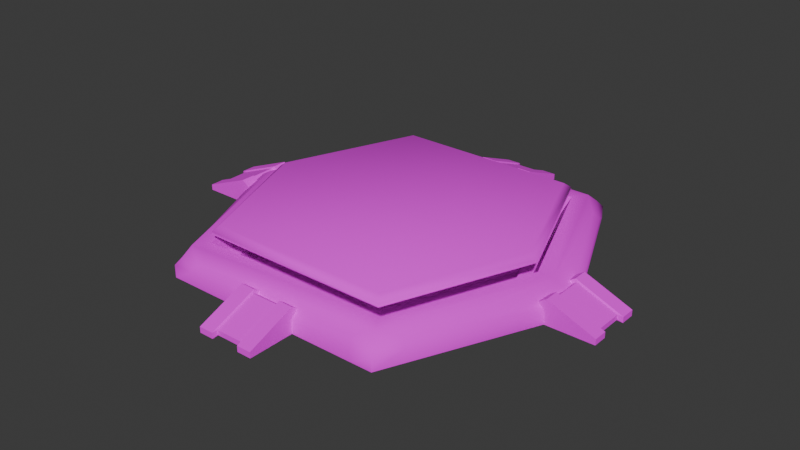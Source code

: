 # Source: floor_button.blend  (saved by Blender 4.3.34; exported with 4.5.12 LTS)
import bpy
from mathutils import Matrix  # noqa: F401  (used for matrix-valued properties, if any)

bpy.ops.wm.read_factory_settings(use_empty=True)
scene = bpy.context.scene
scene.name = 'Scene'

# ---- collections
col_collection = bpy.data.collections.new('Collection'); scene.collection.children.link(col_collection)

# ---- images (referenced by path relative to the original .blend; pixels are not part of the script)
import os
ASSET_DIR = os.environ.get("B2B_ASSET_DIR", "")  # directory of the original .blend (textures are referenced by path, not embedded)
HERE = os.path.dirname(os.path.abspath(__file__))  # packed textures are extracted next to this script under _unpacked/

def load_image(name, relpath, width, height, colorspace="sRGB"):
    """Load a texture the original file referenced (path relative to the .blend, or extracted next to this script)."""
    p = next((c for c in (os.path.join(HERE, relpath), os.path.join(ASSET_DIR, relpath)) if relpath and os.path.exists(c)), "")
    if p:
        img = bpy.data.images.load(p, check_existing=True)
        img.name = name
    else:  # same state as the original file: an image datablock whose file is absent (Cycles renders it pink)
        img = bpy.data.images.new(name, width, height)
        img.source = "FILE"
        img.filepath = "//" + (relpath or name)
    img.colorspace_settings.name = colorspace
    return img
img_button_base_png = load_image('button_base.png', 'button_base.png', 1024, 1024, 'sRGB')
img_button_active_part_png = load_image('button_active_part.png', 'button_active_part.png', 1024, 1024, 'sRGB')
img_foot_png = load_image('foot.png', 'foot.png', 1024, 1024, 'sRGB')

# ---- materials (node trees are filled in below, after node groups)
mat_base = bpy.data.materials.new('base')
mat_base.alpha_threshold = 0.0
mat_base.roughness = 0.5
mat_base.line_color = (0.0, 0.0, 0.0, 1.0)
mat_active = bpy.data.materials.new('active')
mat_foot = bpy.data.materials.new('foot')

# ---- node groups
ng_smooth_by_angle = bpy.data.node_groups.new('Smooth by Angle', 'GeometryNodeTree')
_s = ng_smooth_by_angle.interface.new_socket(name='Mesh', in_out='OUTPUT', socket_type='NodeSocketGeometry')
_s = ng_smooth_by_angle.interface.new_socket(name='Mesh', in_out='INPUT', socket_type='NodeSocketGeometry')
_s = ng_smooth_by_angle.interface.new_socket(name='Angle', in_out='INPUT', socket_type='NodeSocketFloat')
_s.subtype = 'ANGLE'
_s.default_value = 0.5236
_s.min_value = 0.0
_s.max_value = 3.142
_s.description = 'Maximum face angle for smooth edges'
_s = ng_smooth_by_angle.interface.new_socket(name='Ignore Sharpness', in_out='INPUT', socket_type='NodeSocketBool')
_s.force_non_field = True
ng_smooth_by_angle.description = 'Set the sharpness of mesh edges based on the angle between the neighboring faces'
ng_smooth_by_angle.is_modifier = True
_N = ng_smooth_by_angle.nodes; _L = ng_smooth_by_angle.links
n0 = _N.new('GeometryNodeSetShadeSmooth'); n0.name = 'Set Shade Smooth'; n0.location = (120, -80)
n0.domain = 'EDGE'
n1 = _N.new('GeometryNodeSetShadeSmooth'); n1.name = 'Set Shade Smooth.001'; n1.location = (300, -80)
n2 = _N.new('NodeGroupOutput'); n2.name = 'Group Output'; n2.location = (480, -80)
n3 = _N.new('GeometryNodeInputMeshEdgeAngle'); n3.name = 'Edge Angle'; n3.location = (-440, -240)
n4 = _N.new('NodeGroupInput'); n4.name = 'Group Input'; n4.location = (-80, -80)
n5 = _N.new('GeometryNodeInputEdgeSmooth'); n5.name = 'Is Edge Smooth'; n5.location = (-260, -120)
n6 = _N.new('GeometryNodeInputShadeSmooth'); n6.name = 'Is Shade Smooth'; n6.location = (-440, -397)
n7 = _N.new('FunctionNodeCompare'); n7.name = 'Compare'; n7.location = (-260, -260)
n7.operation = 'LESS_EQUAL'
n7.inputs[6].default_value = (0.0, 0.0, 0.0, 0.0)
n7.inputs[7].default_value = (0.0, 0.0, 0.0, 0.0)
n8 = _N.new('FunctionNodeBooleanMath'); n8.name = 'Boolean Math.001'; n8.location = (-80, -260)
n9 = _N.new('NodeGroupInput'); n9.name = 'Group Input.001'; n9.location = (-440, -329)
n10 = _N.new('NodeGroupInput'); n10.name = 'Group Input.002'; n10.location = (-259, -189)
n11 = _N.new('FunctionNodeBooleanMath'); n11.name = 'Boolean Math'; n11.location = (-80, -149)
n11.operation = 'OR'
n12 = _N.new('FunctionNodeBooleanMath'); n12.name = 'Boolean Math.002'; n12.location = (-260, -380)
n12.operation = 'OR'
n13 = _N.new('NodeGroupInput'); n13.name = 'Group Input.003'; n13.location = (-440, -460)
_L.new(n3.outputs[0], n7.inputs[0])
_L.new(n1.outputs[0], n2.inputs[0])
_L.new(n9.outputs[1], n7.inputs[1])
_L.new(n7.outputs[0], n8.inputs[0])
_L.new(n4.outputs[0], n0.inputs[0])
_L.new(n0.outputs[0], n1.inputs[0])
_L.new(n8.outputs[0], n0.inputs[2])
_L.new(n10.outputs[2], n11.inputs[1])
_L.new(n5.outputs[0], n11.inputs[0])
_L.new(n11.outputs[0], n0.inputs[1])
_L.new(n13.outputs[2], n12.inputs[1])
_L.new(n6.outputs[0], n12.inputs[0])
_L.new(n12.outputs[0], n8.inputs[1])
n2.is_active_output = True

# ---- material node trees
mat_base.use_nodes = True; mat_base.node_tree.nodes.clear()
_N = mat_base.node_tree.nodes; _L = mat_base.node_tree.links
n0 = _N.new('ShaderNodeOutputMaterial'); n0.name = 'Material Output'; n0.location = (300, 300)
n1 = _N.new('ShaderNodeBsdfPrincipled'); n1.name = 'Principled BSDF'; n1.location = (10, 300)
n1.inputs[2].default_value = 1.0
n1.inputs[3].default_value = 1.45
n2 = _N.new('ShaderNodeTexImage'); n2.name = 'Image Texture'; n2.location = (-306, 217)
n2.image = img_button_base_png
n2.interpolation = 'Closest'
_L.new(n1.outputs[0], n0.inputs[0])
_L.new(n2.outputs[0], n1.inputs[0])
n0.is_active_output = True
mat_active.use_nodes = True; mat_active.node_tree.nodes.clear()
_N = mat_active.node_tree.nodes; _L = mat_active.node_tree.links
n0 = _N.new('ShaderNodeBsdfPrincipled'); n0.name = 'Principled BSDF'; n0.location = (10, 300)
n0.inputs[2].default_value = 1.0
n1 = _N.new('ShaderNodeOutputMaterial'); n1.name = 'Material Output'; n1.location = (300, 300)
n2 = _N.new('ShaderNodeTexImage'); n2.name = 'Image Texture'; n2.location = (-281, 260)
n2.image = img_button_active_part_png
n2.interpolation = 'Closest'
_L.new(n0.outputs[0], n1.inputs[0])
_L.new(n2.outputs[0], n0.inputs[0])
n1.is_active_output = True
mat_foot.use_nodes = True; mat_foot.node_tree.nodes.clear()
_N = mat_foot.node_tree.nodes; _L = mat_foot.node_tree.links
n0 = _N.new('ShaderNodeBsdfPrincipled'); n0.name = 'Principled BSDF'; n0.location = (10, 300)
n0.inputs[2].default_value = 1.0
n1 = _N.new('ShaderNodeOutputMaterial'); n1.name = 'Material Output'; n1.location = (300, 300)
n2 = _N.new('ShaderNodeTexImage'); n2.name = 'Image Texture'; n2.location = (-374, 245)
n2.image = img_foot_png
n2.interpolation = 'Closest'
_L.new(n0.outputs[0], n1.inputs[0])
_L.new(n2.outputs[0], n0.inputs[0])
n1.is_active_output = True

# ---- world
world_world = bpy.data.worlds.new('World'); scene.world = world_world
world_world.use_nodes = True; world_world.node_tree.nodes.clear()
_N = world_world.node_tree.nodes; _L = world_world.node_tree.links
n0 = _N.new('ShaderNodeOutputWorld'); n0.name = 'World Output'; n0.location = (300, 300)
n1 = _N.new('ShaderNodeBackground'); n1.name = 'Background'; n1.location = (10, 300)
n1.inputs[0].default_value = (0.05088, 0.05088, 0.05088, 1.0)
_L.new(n1.outputs[0], n0.inputs[0])
n0.is_active_output = True
world_world.color = (0.05088, 0.05088, 0.05088)
world_world.sun_shadow_jitter_overblur = 0.0

# ---- meshes
me_cube = bpy.data.meshes.new('Cube')
me_cube.from_pydata([(1.0, 0.0, 0.0), (0.6, -1.0, -7.451e-09), (-1.0, 0.0, 0.0), (-0.6, -1.0, -7.451e-09), (1.0, 0.0, 0.06607), (0.9642, 0.0, 0.1), (0.5776, -0.9663, 0.1034), (0.6, -1.0, 0.06607), (-0.9642, 0.0, 0.1), (-1.0, 0.0, 0.06607), (-0.5776, -0.9663, 0.1034), (-0.6, -1.0, 0.06607), (0.48, -1.0, -7.451e-09), (0.4621, -0.9663, 0.1034), (0.48, -1.0, 0.06607), (0.8742, 0.0, 0.1448), (-0.4716, -0.9663, 0.1034), (-0.8903, 0.0, 0.1448), (-0.4899, -1.0, -7.451e-09), (-0.4899, -1.0, 0.06607), (-0.66, -0.85, -6.333e-09), (0.66, -0.85, -6.333e-09), (0.6356, -0.8214, 0.1029), (0.66, -0.85, 0.06607), (-0.6356, -0.8214, 0.1029), (-0.66, -0.85, 0.06607), (0.5556, -0.9098, 0.1479), (-0.5658, -0.9098, 0.1479), (0.7937, 0.0, 0.145), (-0.8096, 0.0, 0.145), (0.5043, -0.8264, 0.1478), (-0.5147, -0.8264, 0.1478), (0.748, 0.0, 0.06273), (-0.7637, 0.0, 0.06273), (0.4751, -0.779, 0.06541), (-0.4857, -0.779, 0.06541), (0.6, 1.0, -7.451e-09), (-0.6, 1.0, -7.451e-09), (0.5776, 0.9663, 0.1034), (0.6, 1.0, 0.06607), (-0.5776, 0.9663, 0.1034), (-0.6, 1.0, 0.06607), (0.48, 1.0, -7.451e-09), (0.4621, 0.9663, 0.1034), (0.48, 1.0, 0.06607), (-0.4716, 0.9663, 0.1034), (-0.4899, 1.0, -7.451e-09), (-0.4899, 1.0, 0.06607), (-0.66, 0.85, -6.333e-09), (0.66, 0.85, -6.333e-09), (0.6356, 0.8214, 0.1029), (0.66, 0.85, 0.06607), (-0.6356, 0.8214, 0.1029), (-0.66, 0.85, 0.06607), (0.5556, 0.9098, 0.1479), (-0.5658, 0.9098, 0.1479), (0.5043, 0.8264, 0.1478), (-0.5147, 0.8264, 0.1478), (0.4751, 0.779, 0.06541), (-0.4857, 0.779, 0.06541), (0.6798, 0.0, 0.06289), (-0.6951, 0.0, 0.06289), (0.4316, -0.7085, 0.06533), (-0.4423, -0.7085, 0.06533), (0.4316, 0.7085, 0.06533), (-0.4423, 0.7085, 0.06533), (0.6672, 0.0, 0.01932), (-0.6825, 0.0, 0.01932), (0.4235, -0.6955, 0.02171), (-0.4343, -0.6955, 0.02171), (0.4235, 0.6955, 0.02171), (-0.4343, 0.6955, 0.02171)], [], [(27, 10, 16), (23, 1, 21), (20, 9, 2), (19, 3, 18), (10, 19, 16), (6, 23, 22), (24, 9, 25), (6, 14, 7), (7, 12, 1), (26, 6, 22), (16, 14, 13), (14, 18, 12), (26, 16, 13), (17, 31, 29), (15, 22, 5), (10, 25, 11), (22, 4, 5), (3, 25, 20), (4, 21, 0), (17, 24, 27), (28, 34, 30), (31, 34, 35), (27, 30, 31), (15, 30, 26), (32, 62, 34), (29, 35, 33), (55, 40, 52), (36, 51, 49), (48, 9, 53), (37, 47, 46), (47, 40, 45), (51, 38, 50), (52, 9, 8), (38, 44, 43), (42, 39, 36), (38, 54, 50), (44, 45, 43), (46, 44, 42), (54, 45, 55), (17, 57, 55), (50, 15, 5), (40, 53, 52), (4, 50, 5), (37, 53, 41), (49, 4, 0), (17, 52, 8), (58, 28, 56), (57, 58, 56), (55, 56, 54), (56, 15, 54), (35, 62, 63), (29, 59, 57), (63, 68, 69), (61, 71, 65), (33, 65, 59), (33, 63, 61), (59, 64, 58), (32, 64, 60), (60, 68, 62), (65, 70, 64), (60, 70, 66), (61, 69, 67), (66, 69, 68), (71, 66, 70), (27, 24, 10), (23, 7, 1), (20, 25, 9), (19, 11, 3), (10, 11, 19), (6, 7, 23), (24, 8, 9), (6, 13, 14), (7, 14, 12), (26, 13, 6), (16, 19, 14), (14, 19, 18), (26, 27, 16), (17, 27, 31), (15, 26, 22), (10, 24, 25), (22, 23, 4), (3, 11, 25), (4, 23, 21), (17, 8, 24), (28, 32, 34), (31, 30, 34), (27, 26, 30), (15, 28, 30), (32, 60, 62), (29, 31, 35), (55, 45, 40), (36, 39, 51), (48, 2, 9), (37, 41, 47), (47, 41, 40), (51, 39, 38), (52, 53, 9), (38, 39, 44), (42, 44, 39), (38, 43, 54), (44, 47, 45), (46, 47, 44), (54, 43, 45), (17, 29, 57), (50, 54, 15), (40, 41, 53), (4, 51, 50), (37, 48, 53), (49, 51, 4), (17, 55, 52), (58, 32, 28), (57, 59, 58), (55, 57, 56), (56, 28, 15), (35, 34, 62), (29, 33, 59), (63, 62, 68), (61, 67, 71), (33, 61, 65), (33, 35, 63), (59, 65, 64), (32, 58, 64), (60, 66, 68), (65, 71, 70), (60, 64, 70), (61, 63, 69), (66, 67, 69), (71, 67, 66)])
me_cube.polygons.foreach_set('use_smooth', [True] * 128)
_k = set([(1, 7), (3, 11), (28, 30), (28, 56), (29, 31), (29, 57), (30, 31), (30, 34), (31, 35), (32, 34), (32, 58), (33, 35), (33, 59), (34, 35), (36, 39), (37, 41), (56, 57), (56, 58), (57, 59), (58, 59), (60, 62), (60, 64), (61, 63), (61, 65), (62, 63), (62, 68), (63, 69), (64, 65), (64, 70), (65, 71), (66, 68), (66, 70), (67, 69), (67, 71), (68, 69), (70, 71)])
me_cube.attributes.new('sharp_edge', 'BOOLEAN', 'EDGE').data.foreach_set('value', [ (min(e.vertices), max(e.vertices)) in _k for e in me_cube.edges])
_uv = me_cube.uv_layers.new(name='UVMap')
_uv.uv.foreach_set('vector', [0.234, 0.215, 0.2288, 0.1924, 0.276, 0.1924, 0.0627, 0.1409, -0.0002968, 0.1053, 0.0627, 0.1053, 0.9367, 0.06976, 0.5797, 0.1053, 0.5797, 0.06976, 0.05901, 0.06976, -0.0002968, 0.03418, 0.05901, 0.03418, 0.2288, 0.1924, 0.2678, 0.179, 0.276, 0.1924, 0.7434, 0.1924, 0.7801, 0.2389, 0.7692, 0.2504, 0.2029, 0.2504, 0.04059, 0.5787, 0.1921, 0.2389, 0.7434, 0.1924, 0.6999, 0.179, 0.7534, 0.179, 0.6459, 0.06976, 0.5813, 0.03418, 0.6459, 0.03418, 0.7336, 0.215, 0.7434, 0.1924, 0.7692, 0.2504, 0.276, 0.1924, 0.6999, 0.179, 0.6919, 0.1924, 0.5813, 0.06976, 0.05901, 0.03418, 0.5813, 0.03418, 0.7336, 0.215, 0.276, 0.1924, 0.6919, 0.1924, 0.08945, 0.5787, 0.2568, 0.2484, 0.1254, 0.5787, 0.8755, 0.5787, 0.7692, 0.2504, 0.9156, 0.5787, 0.2288, 0.1924, 0.1921, 0.2389, 0.2188, 0.179, 0.7692, 0.2504, 0.9315, 0.5787, 0.9156, 0.5787, 0.9997, 0.06976, 0.9367, 0.1053, 0.9367, 0.06976, 0.4197, 0.1409, 0.0627, 0.1053, 0.4197, 0.1053, 0.08945, 0.5787, 0.2029, 0.2504, 0.234, 0.215, 0.8397, 0.5787, 0.6977, 0.2673, 0.7107, 0.2484, 0.2568, 0.2484, 0.6977, 0.2673, 0.2697, 0.2673, 0.234, 0.215, 0.7107, 0.2484, 0.2568, 0.2484, 0.8755, 0.5787, 0.7107, 0.2484, 0.7336, 0.215, 0.8193, 0.5787, 0.6783, 0.2955, 0.6977, 0.2673, 0.1254, 0.5787, 0.2697, 0.2673, 0.1459, 0.5787, 0.234, 0.9425, 0.2288, 0.9651, 0.2029, 0.9071, 0.9997, 0.1053, 0.9127, 0.1409, 0.9127, 0.1053, 0.0867, 0.06976, 0.5797, 0.1053, 0.0867, 0.1053, 0.6459, -0.001401, 0.5866, 0.03418, 0.5866, -0.001401, 0.2678, 0.9785, 0.2288, 0.9651, 0.276, 0.9651, 0.7801, 0.9186, 0.7434, 0.9651, 0.7692, 0.9071, 0.2029, 0.9071, 0.04059, 0.5787, 0.05656, 0.5787, 0.7434, 0.9651, 0.6999, 0.9785, 0.6919, 0.9651, 0.06433, -0.001401, -0.0002968, 0.03418, -0.0002968, -0.001401, 0.7434, 0.9651, 0.7336, 0.9425, 0.7692, 0.9071, 0.6999, 0.9785, 0.276, 0.9651, 0.6919, 0.9651, 0.5866, -0.001401, 0.06433, 0.03418, 0.06433, -0.001401, 0.7336, 0.9425, 0.276, 0.9651, 0.234, 0.9425, 0.08945, 0.5787, 0.2568, 0.9091, 0.234, 0.9425, 0.7692, 0.9071, 0.8755, 0.5787, 0.9156, 0.5787, 0.2288, 0.9651, 0.1921, 0.9186, 0.2029, 0.9071, 0.9315, 0.5787, 0.7692, 0.9071, 0.9156, 0.5787, -0.0002968, 0.06976, 0.0867, 0.1053, -0.0002968, 0.1053, 0.9127, 0.1053, 0.4197, 0.1409, 0.4197, 0.1053, 0.08945, 0.5787, 0.2029, 0.9071, 0.05656, 0.5787, 0.6977, 0.8902, 0.8397, 0.5787, 0.7107, 0.9091, 0.2568, 0.9091, 0.6977, 0.8902, 0.7107, 0.9091, 0.234, 0.9425, 0.7107, 0.9091, 0.7336, 0.9425, 0.7107, 0.9091, 0.8755, 0.5787, 0.7336, 0.9425, 0.2697, 0.2673, 0.6783, 0.2955, 0.289, 0.2955, 0.1254, 0.5787, 0.2697, 0.8902, 0.2568, 0.9091, 0.289, 0.2955, 0.6747, 0.3007, 0.2926, 0.3007, 0.1764, 0.5787, 0.2926, 0.8568, 0.289, 0.862, 0.1459, 0.5787, 0.289, 0.862, 0.2697, 0.8902, 0.1459, 0.5787, 0.289, 0.2955, 0.1764, 0.5787, 0.2697, 0.8902, 0.6783, 0.862, 0.6977, 0.8902, 0.8193, 0.5787, 0.6783, 0.862, 0.7889, 0.5787, 0.7889, 0.5787, 0.6747, 0.3007, 0.6783, 0.2955, 0.289, 0.862, 0.6747, 0.8568, 0.6783, 0.862, 0.7889, 0.5787, 0.6747, 0.8568, 0.7833, 0.5787, 0.1764, 0.5787, 0.2926, 0.3007, 0.182, 0.5787, 0.7833, 0.5787, 0.2926, 0.3007, 0.6747, 0.3007, 0.2926, 0.8568, 0.7833, 0.5787, 0.6747, 0.8568, 0.234, 0.215, 0.2029, 0.2504, 0.2288, 0.1924, 0.0627, 0.1409, -0.0002968, 0.1409, -0.0002968, 0.1053, 0.9367, 0.06976, 0.9367, 0.1053, 0.5797, 0.1053, 0.05901, 0.06976, -0.0002968, 0.06976, -0.0002968, 0.03418, 0.2288, 0.1924, 0.2188, 0.179, 0.2678, 0.179, 0.7434, 0.1924, 0.7534, 0.179, 0.7801, 0.2389, 0.2029, 0.2504, 0.05656, 0.5787, 0.04059, 0.5787, 0.7434, 0.1924, 0.6919, 0.1924, 0.6999, 0.179, 0.6459, 0.06976, 0.5813, 0.06976, 0.5813, 0.03418, 0.7336, 0.215, 0.6919, 0.1924, 0.7434, 0.1924, 0.276, 0.1924, 0.2678, 0.179, 0.6999, 0.179, 0.5813, 0.06976, 0.05901, 0.06976, 0.05901, 0.03418, 0.7336, 0.215, 0.234, 0.215, 0.276, 0.1924, 0.08945, 0.5787, 0.234, 0.215, 0.2568, 0.2484, 0.8755, 0.5787, 0.7336, 0.215, 0.7692, 0.2504, 0.2288, 0.1924, 0.2029, 0.2504, 0.1921, 0.2389, 0.7692, 0.2504, 0.7801, 0.2389, 0.9315, 0.5787, 0.9997, 0.06976, 0.9997, 0.1053, 0.9367, 0.1053, 0.4197, 0.1409, 0.0627, 0.1409, 0.0627, 0.1053, 0.08945, 0.5787, 0.05656, 0.5787, 0.2029, 0.2504, 0.8397, 0.5787, 0.8193, 0.5787, 0.6977, 0.2673, 0.2568, 0.2484, 0.7107, 0.2484, 0.6977, 0.2673, 0.234, 0.215, 0.7336, 0.215, 0.7107, 0.2484, 0.8755, 0.5787, 0.8397, 0.5787, 0.7107, 0.2484, 0.8193, 0.5787, 0.7889, 0.5787, 0.6783, 0.2955, 0.1254, 0.5787, 0.2568, 0.2484, 0.2697, 0.2673, 0.234, 0.9425, 0.276, 0.9651, 0.2288, 0.9651, 0.9997, 0.1053, 0.9997, 0.1409, 0.9127, 0.1409, 0.0867, 0.06976, 0.5797, 0.06976, 0.5797, 0.1053, 0.6459, -0.001401, 0.6459, 0.03418, 0.5866, 0.03418, 0.2678, 0.9785, 0.2188, 0.9785, 0.2288, 0.9651, 0.7801, 0.9186, 0.7534, 0.9785, 0.7434, 0.9651, 0.2029, 0.9071, 0.1921, 0.9186, 0.04059, 0.5787, 0.7434, 0.9651, 0.7534, 0.9785, 0.6999, 0.9785, 0.06433, -0.001401, 0.06433, 0.03418, -0.0002968, 0.03418, 0.7434, 0.9651, 0.6919, 0.9651, 0.7336, 0.9425, 0.6999, 0.9785, 0.2678, 0.9785, 0.276, 0.9651, 0.5866, -0.001401, 0.5866, 0.03418, 0.06433, 0.03418, 0.7336, 0.9425, 0.6919, 0.9651, 0.276, 0.9651, 0.08945, 0.5787, 0.1254, 0.5787, 0.2568, 0.9091, 0.7692, 0.9071, 0.7336, 0.9425, 0.8755, 0.5787, 0.2288, 0.9651, 0.2188, 0.9785, 0.1921, 0.9186, 0.9315, 0.5787, 0.7801, 0.9186, 0.7692, 0.9071, -0.0002968, 0.06976, 0.0867, 0.06976, 0.0867, 0.1053, 0.9127, 0.1053, 0.9127, 0.1409, 0.4197, 0.1409, 0.08945, 0.5787, 0.234, 0.9425, 0.2029, 0.9071, 0.6977, 0.8902, 0.8193, 0.5787, 0.8397, 0.5787, 0.2568, 0.9091, 0.2697, 0.8902, 0.6977, 0.8902, 0.234, 0.9425, 0.2568, 0.9091, 0.7107, 0.9091, 0.7107, 0.9091, 0.8397, 0.5787, 0.8755, 0.5787, 0.2697, 0.2673, 0.6977, 0.2673, 0.6783, 0.2955, 0.1254, 0.5787, 0.1459, 0.5787, 0.2697, 0.8902, 0.289, 0.2955, 0.6783, 0.2955, 0.6747, 0.3007, 0.1764, 0.5787, 0.182, 0.5787, 0.2926, 0.8568, 0.1459, 0.5787, 0.1764, 0.5787, 0.289, 0.862, 0.1459, 0.5787, 0.2697, 0.2673, 0.289, 0.2955, 0.2697, 0.8902, 0.289, 0.862, 0.6783, 0.862, 0.8193, 0.5787, 0.6977, 0.8902, 0.6783, 0.862, 0.7889, 0.5787, 0.7833, 0.5787, 0.6747, 0.3007, 0.289, 0.862, 0.2926, 0.8568, 0.6747, 0.8568, 0.7889, 0.5787, 0.6783, 0.862, 0.6747, 0.8568, 0.1764, 0.5787, 0.289, 0.2955, 0.2926, 0.3007, 0.7833, 0.5787, 0.182, 0.5787, 0.2926, 0.3007, 0.2926, 0.8568, 0.182, 0.5787, 0.7833, 0.5787])
me_cube.materials.append(mat_base)
me_cube.use_mirror_vertex_groups = False
me_cube.update()
me_cube_001 = bpy.data.meshes.new('Cube.001')
me_cube_001.from_pydata([(0.6672, 0.0, 0.01932), (-0.6825, 0.0, 0.01932), (0.4235, -0.6955, 0.02171), (-0.4343, -0.6955, 0.02171), (0.4235, 0.6955, 0.02171), (-0.4343, 0.6955, 0.02171), (0.6996, 0.0, -0.004576), (-0.7151, 0.0, -0.004576), (0.4442, -0.729, -0.002072), (-0.4549, -0.729, -0.002072), (0.4442, 0.729, -0.002072), (-0.4549, 0.729, -0.002072), (0.6996, 0.0, -0.01699), (-0.7151, 0.0, -0.01699), (0.4442, -0.729, -0.01448), (-0.4549, -0.729, -0.01448), (0.4442, 0.729, -0.01448), (-0.4549, 0.729, -0.01448), (0.612, 0.0, -0.02933), (-0.6271, 0.0, -0.02933), (0.3883, -0.6385, -0.02714), (-0.3992, -0.6385, -0.02714), (0.3883, 0.6385, -0.02714), (-0.3992, 0.6385, -0.02714), (0.612, 0.0, -0.08669), (-0.6271, 0.0, -0.08669), (0.3883, -0.6385, -0.0845), (-0.3992, -0.6385, -0.0845), (0.3883, 0.6385, -0.0845), (-0.3992, 0.6385, -0.0845)], [], [(0, 1, 3, 2), (0, 4, 5, 1), (10, 16, 17, 11), (8, 14, 12, 6), (4, 10, 11, 5), (0, 6, 10, 4), (1, 7, 9, 3), (5, 11, 7, 1), (3, 9, 8, 2), (2, 8, 6, 0), (12, 18, 22, 16), (16, 22, 23, 17), (6, 12, 16, 10), (7, 13, 15, 9), (11, 17, 13, 7), (9, 15, 14, 8), (21, 27, 26, 20), (23, 29, 25, 19), (13, 19, 21, 15), (17, 23, 19, 13), (15, 21, 20, 14), (14, 20, 18, 12), (24, 26, 27, 25), (24, 25, 29, 28), (20, 26, 24, 18), (22, 28, 29, 23), (18, 24, 28, 22), (19, 25, 27, 21)])
me_cube_001.polygons.foreach_set('use_smooth', [True] * 28)
_uv = me_cube_001.uv_layers.new(name='UVMap')
_uv.uv.foreach_set('vector', [0.01144, 0.2572, 0.4877, 0.2572, 0.4001, 0.01182, 0.09742, 0.01182, 0.01144, 0.2572, 0.09742, 0.5027, 0.4001, 0.5027, 0.4877, 0.2572, 0.03273, 0.2962, 0.03502, 0.2962, 0.03502, 0.1303, 0.03273, 0.1303, 0.02723, 0.3842, 0.02952, 0.3842, 0.02998, 0.2728, 0.02769, 0.2728, 0.09742, 0.5027, 0.09012, 0.5145, 0.4074, 0.5145, 0.4001, 0.5027, 0.01144, 0.2572, 0.0, 0.2572, 0.09012, 0.5145, 0.09742, 0.5027, 0.4877, 0.2572, 0.4992, 0.2572, 0.4074, 0.0, 0.4001, 0.01182, 0.4001, 0.5027, 0.4074, 0.5145, 0.4992, 0.2572, 0.4877, 0.2572, 0.4001, 0.02353, 0.4074, 0.01172, 0.09012, 0.01172, 0.09742, 0.02353, 0.09742, 0.01182, 0.09012, 0.0, 0.0, 0.2572, 0.01144, 0.2572, 0.9983, 0.2572, 0.9674, 0.2572, 0.8885, 0.4825, 0.9082, 0.5145, 0.9082, 0.5145, 0.8885, 0.4825, 0.6106, 0.4825, 0.591, 0.5145, 0.02769, 0.2728, 0.02998, 0.2728, 0.02952, 0.1303, 0.02723, 0.1303, 0.03227, 0.2731, 0.02998, 0.2731, 0.03044, 0.3837, 0.03273, 0.3837, 0.03273, 0.1303, 0.03044, 0.1303, 0.02998, 0.2731, 0.03227, 0.2731, 0.03502, 0.2962, 0.03731, 0.2962, 0.03731, 0.1303, 0.03502, 0.1303, 0.4792, 0.7923, 0.4995, 0.7923, 0.4995, 0.5145, 0.4792, 0.5145, 0.4792, 0.5145, 0.459, 0.5145, 0.4582, 0.7537, 0.4785, 0.7537, 0.4992, 0.2572, 0.5302, 0.2572, 0.6106, 0.03193, 0.591, 0.0, 0.591, 0.5145, 0.6106, 0.4825, 0.5302, 0.2572, 0.4992, 0.2572, 0.591, 0.0, 0.6106, 0.03193, 0.8885, 0.03193, 0.9082, 0.0, 0.9082, 0.0, 0.8885, 0.03193, 0.9674, 0.2572, 0.9983, 0.2572, 0.4372, 0.7398, 0.3583, 0.5145, 0.0804, 0.5145, 0.0, 0.7398, 0.4372, 0.7398, 0.0, 0.7398, 0.0804, 0.9651, 0.3583, 0.9651, 0.4372, 0.9397, 0.4574, 0.9397, 0.4582, 0.7532, 0.438, 0.7532, 0.4995, 0.7923, 0.5197, 0.7923, 0.5197, 0.5145, 0.4995, 0.5145, 0.438, 0.7532, 0.4582, 0.7532, 0.4574, 0.5145, 0.4372, 0.5145, 0.4785, 0.7537, 0.4582, 0.7537, 0.459, 0.9389, 0.4792, 0.9389])
me_cube_001.materials.append(mat_active)
me_cube_001.use_mirror_vertex_groups = False
me_cube_001.update()
me_cube_002 = bpy.data.meshes.new('Cube.002')
me_cube_002.from_pydata([(-1.0, -1.0, 0.0), (-1.0, -1.0, 0.2), (-1.0, 1.0, 0.0), (1.0, -1.0, 0.0), (1.0, -1.0, 0.2), (1.0, 1.0, 0.0), (0.5, 1.0, 0.0), (-1.0, 0.6309, 0.8523), (-1.0, 1.0, 0.6024), (1.0, 1.0, 0.6024), (1.0, 0.6309, 0.8523), (-0.5, 1.0, 0.0), (-0.5, -1.0, 0.0), (0.5, -1.0, 0.0), (0.5, -1.0, 0.2), (-0.5, -1.0, 0.2), (-0.5, 0.6309, 0.8523), (0.5, 0.6309, 0.8523), (0.5, 1.0, 0.6024), (-0.5, 1.0, 0.6024), (-0.467, -0.8227, 0.0521), (0.0, -0.8227, 0.0521), (0.0, 0.8624, 0.0521), (-0.467, 0.8624, 0.0521), (0.467, 0.8624, 0.0521), (0.467, -0.8227, 0.0521), (0.467, -0.8227, 0.2206), (0.0, -0.8227, 0.2206), (-0.467, -0.8227, 0.2206), (-0.467, 0.5514, 0.7703), (0.0, 0.5514, 0.7703), (0.467, 0.5514, 0.7703), (0.467, 0.8624, 0.5597), (0.0, 0.8624, 0.5597), (-0.467, 0.8624, 0.5597), (-1.0, 13.93, 0.0), (-1.0, 13.93, 0.2), (-1.0, 11.93, 0.0), (1.0, 13.93, 0.0), (1.0, 13.93, 0.2), (1.0, 11.93, 0.0), (0.5, 11.93, 0.0), (-1.0, 12.3, 0.8523), (-1.0, 11.93, 0.6024), (1.0, 11.93, 0.6024), (1.0, 12.3, 0.8523), (-0.5, 11.93, 0.0), (-0.5, 13.93, 0.0), (0.5, 13.93, 0.0), (0.5, 13.93, 0.2), (-0.5, 13.93, 0.2), (-0.5, 12.3, 0.8523), (0.5, 12.3, 0.8523), (0.5, 11.93, 0.6024), (-0.5, 11.93, 0.6024), (-0.467, 13.75, 0.0521), (0.0, 13.75, 0.0521), (0.0, 12.07, 0.0521), (-0.467, 12.07, 0.0521), (0.467, 12.07, 0.0521), (0.467, 13.75, 0.0521), (0.467, 13.75, 0.2206), (0.0, 13.75, 0.2206), (-0.467, 13.75, 0.2206), (-0.467, 12.38, 0.7703), (0.0, 12.38, 0.7703), (0.467, 12.38, 0.7703), (0.467, 12.07, 0.5597), (0.0, 12.07, 0.5597), (-0.467, 12.07, 0.5597), (7.773, 7.465, 0.0), (7.773, 7.465, 0.2), (5.773, 7.465, 0.0), (7.773, 5.465, 0.0), (7.773, 5.465, 0.2), (5.773, 5.465, 0.0), (5.773, 5.965, 0.0), (6.143, 7.465, 0.8523), (5.773, 7.465, 0.6024), (5.773, 5.465, 0.6024), (6.143, 5.465, 0.8523), (5.773, 6.965, 0.0), (7.773, 6.965, 0.0), (7.773, 5.965, 0.0), (7.773, 5.965, 0.2), (7.773, 6.965, 0.2), (6.143, 6.965, 0.8523), (6.143, 5.965, 0.8523), (5.773, 5.965, 0.6024), (5.773, 6.965, 0.6024), (7.596, 6.932, 0.0521), (7.596, 6.465, 0.0521), (5.911, 6.465, 0.0521), (5.911, 6.932, 0.0521), (5.911, 5.998, 0.0521), (7.596, 5.998, 0.0521), (7.596, 5.998, 0.2206), (7.596, 6.465, 0.2206), (7.596, 6.932, 0.2206), (6.222, 6.932, 0.7703), (6.222, 6.465, 0.7703), (6.222, 5.998, 0.7703), (5.911, 5.998, 0.5597), (5.911, 6.465, 0.5597), (5.911, 6.932, 0.5597), (-7.773, 7.465, 0.0), (-7.773, 7.465, 0.2), (-5.773, 7.465, 0.0), (-7.773, 5.465, 0.0), (-7.773, 5.465, 0.2), (-5.773, 5.465, 0.0), (-5.773, 5.965, 0.0), (-6.143, 7.465, 0.8523), (-5.773, 7.465, 0.6024), (-5.773, 5.465, 0.6024), (-6.143, 5.465, 0.8523), (-5.773, 6.965, 0.0), (-7.773, 6.965, 0.0), (-7.773, 5.965, 0.0), (-7.773, 5.965, 0.2), (-7.773, 6.965, 0.2), (-6.143, 6.965, 0.8523), (-6.143, 5.965, 0.8523), (-5.773, 5.965, 0.6024), (-5.773, 6.965, 0.6024), (-7.596, 6.932, 0.0521), (-7.596, 6.465, 0.0521), (-5.911, 6.465, 0.0521), (-5.911, 6.932, 0.0521), (-5.911, 5.998, 0.0521), (-7.596, 5.998, 0.0521), (-7.596, 5.998, 0.2206), (-7.596, 6.465, 0.2206), (-7.596, 6.932, 0.2206), (-6.222, 6.932, 0.7703), (-6.222, 6.465, 0.7703), (-6.222, 5.998, 0.7703), (-5.911, 5.998, 0.5597), (-5.911, 6.465, 0.5597), (-5.911, 6.932, 0.5597)], [], [(6, 18, 9, 5), (5, 9, 10, 4, 3), (10, 17, 14, 4), (12, 15, 1, 0), (0, 1, 7, 8, 2), (17, 10, 9, 18), (16, 7, 1, 15), (13, 14, 26, 25), (16, 15, 28, 29), (7, 16, 19, 8), (11, 19, 34, 23), (17, 18, 32, 31), (6, 13, 25, 24), (15, 12, 20, 28), (3, 4, 14, 13), (18, 6, 24, 32), (14, 17, 31, 26), (2, 8, 19, 11), (19, 16, 29, 34), (12, 11, 23, 20), (31, 30, 27, 26), (30, 29, 28, 27), (29, 30, 33, 34), (30, 31, 32, 33), (23, 22, 21, 20), (22, 24, 25, 21), (25, 26, 27, 21), (21, 27, 28, 20), (23, 34, 33, 22), (22, 33, 32, 24), (41, 40, 44, 53), (40, 38, 39, 45, 44), (45, 39, 49, 52), (47, 35, 36, 50), (35, 37, 43, 42, 36), (52, 53, 44, 45), (51, 50, 36, 42), (48, 60, 61, 49), (51, 64, 63, 50), (42, 43, 54, 51), (46, 58, 69, 54), (52, 66, 67, 53), (41, 59, 60, 48), (50, 63, 55, 47), (38, 48, 49, 39), (53, 67, 59, 41), (49, 61, 66, 52), (37, 46, 54, 43), (54, 69, 64, 51), (47, 55, 58, 46), (66, 61, 62, 65), (65, 62, 63, 64), (64, 69, 68, 65), (65, 68, 67, 66), (58, 55, 56, 57), (57, 56, 60, 59), (60, 56, 62, 61), (56, 55, 63, 62), (58, 57, 68, 69), (57, 59, 67, 68), (76, 75, 79, 88), (75, 73, 74, 80, 79), (80, 74, 84, 87), (82, 70, 71, 85), (70, 72, 78, 77, 71), (87, 88, 79, 80), (86, 85, 71, 77), (83, 95, 96, 84), (86, 99, 98, 85), (77, 78, 89, 86), (81, 93, 104, 89), (87, 101, 102, 88), (76, 94, 95, 83), (85, 98, 90, 82), (73, 83, 84, 74), (88, 102, 94, 76), (84, 96, 101, 87), (72, 81, 89, 78), (89, 104, 99, 86), (82, 90, 93, 81), (101, 96, 97, 100), (100, 97, 98, 99), (99, 104, 103, 100), (100, 103, 102, 101), (93, 90, 91, 92), (92, 91, 95, 94), (95, 91, 97, 96), (91, 90, 98, 97), (93, 92, 103, 104), (92, 94, 102, 103), (111, 123, 114, 110), (110, 114, 115, 109, 108), (115, 122, 119, 109), (117, 120, 106, 105), (105, 106, 112, 113, 107), (122, 115, 114, 123), (121, 112, 106, 120), (118, 119, 131, 130), (121, 120, 133, 134), (112, 121, 124, 113), (116, 124, 139, 128), (122, 123, 137, 136), (111, 118, 130, 129), (120, 117, 125, 133), (108, 109, 119, 118), (123, 111, 129, 137), (119, 122, 136, 131), (107, 113, 124, 116), (124, 121, 134, 139), (117, 116, 128, 125), (136, 135, 132, 131), (135, 134, 133, 132), (134, 135, 138, 139), (135, 136, 137, 138), (128, 127, 126, 125), (127, 129, 130, 126), (130, 131, 132, 126), (126, 132, 133, 125), (128, 139, 138, 127), (127, 138, 137, 129)])
_uv = me_cube_002.uv_layers.new(name='UVMap')
_uv.uv.foreach_set('vector', [0.3613, 0.511, 0.3613, 0.3717, 0.4769, 0.3717, 0.4769, 0.511, 0.0173, 0.01551, 0.0173, 0.1578, 0.1045, 0.2169, 0.4898, 0.06276, 0.4898, 0.01551, 0.4757, 0.9056, 0.3603, 0.9056, 0.3603, 0.5293, 0.4757, 0.5293, 0.1301, 0.511, 0.1301, 0.4647, 0.01443, 0.4647, 0.01443, 0.511, 0.4898, 0.01551, 0.4898, 0.06276, 0.1045, 0.2169, 0.0173, 0.1578, 0.0173, 0.01551, 0.3603, 0.9056, 0.4757, 0.9056, 0.4757, 0.9908, 0.3603, 0.9908, 0.1296, 0.9056, 0.01419, 0.9056, 0.01419, 0.5293, 0.1296, 0.5293, 0.9832, 0.01326, 0.9832, 0.06004, 0.9417, 0.06487, 0.9417, 0.02545, 0.6017, 0.2126, 0.9832, 0.06004, 0.9417, 0.06487, 0.6203, 0.1934, 0.01419, 0.9056, 0.1296, 0.9056, 0.1296, 0.9908, 0.01419, 0.9908, 0.5154, 0.01326, 0.5154, 0.1542, 0.5476, 0.1442, 0.5476, 0.02545, 0.6017, 0.2126, 0.5154, 0.1542, 0.5476, 0.1442, 0.6203, 0.1934, 0.5154, 0.01326, 0.9832, 0.01326, 0.9417, 0.02545, 0.5476, 0.02545, 0.9832, 0.06004, 0.9832, 0.01326, 0.9417, 0.02545, 0.9417, 0.06487, 0.4769, 0.511, 0.4769, 0.4647, 0.3613, 0.4647, 0.3613, 0.511, 0.5154, 0.1542, 0.5154, 0.01326, 0.5476, 0.02545, 0.5476, 0.1442, 0.9832, 0.06004, 0.6017, 0.2126, 0.6203, 0.1934, 0.9417, 0.06487, 0.01443, 0.511, 0.01443, 0.3717, 0.1301, 0.3717, 0.1301, 0.511, 0.5154, 0.1542, 0.6017, 0.2126, 0.6203, 0.1934, 0.5476, 0.1442, 0.9832, 0.01326, 0.5154, 0.01326, 0.5476, 0.02545, 0.9417, 0.02545, 0.3527, 0.8873, 0.245, 0.8873, 0.245, 0.5702, 0.3527, 0.5702, 0.245, 0.8873, 0.1372, 0.8873, 0.1372, 0.5702, 0.245, 0.5702, 0.1372, 0.8873, 0.245, 0.8873, 0.245, 0.9591, 0.1372, 0.9591, 0.245, 0.8873, 0.3527, 0.8873, 0.3527, 0.9591, 0.245, 0.9591, 0.7086, 0.951, 0.6032, 0.951, 0.6032, 0.5709, 0.7086, 0.5709, 0.6032, 0.951, 0.4979, 0.951, 0.4979, 0.5709, 0.6032, 0.5709, 0.3537, 0.4989, 0.3537, 0.46, 0.2457, 0.46, 0.2457, 0.4989, 0.2457, 0.4989, 0.2457, 0.46, 0.1377, 0.46, 0.1377, 0.4989, 0.1377, 0.4989, 0.1377, 0.3815, 0.2457, 0.3815, 0.2457, 0.4989, 0.2457, 0.4989, 0.2457, 0.3815, 0.3537, 0.3815, 0.3537, 0.4989, 0.3613, 0.511, 0.4769, 0.511, 0.4769, 0.3717, 0.3613, 0.3717, 0.0173, 0.01551, 0.4898, 0.01551, 0.4898, 0.06276, 0.1045, 0.2169, 0.0173, 0.1578, 0.4757, 0.9056, 0.4757, 0.5293, 0.3603, 0.5293, 0.3603, 0.9056, 0.1301, 0.511, 0.01443, 0.511, 0.01443, 0.4647, 0.1301, 0.4647, 0.4898, 0.01551, 0.0173, 0.01551, 0.0173, 0.1578, 0.1045, 0.2169, 0.4898, 0.06276, 0.3603, 0.9056, 0.3603, 0.9908, 0.4757, 0.9908, 0.4757, 0.9056, 0.1296, 0.9056, 0.1296, 0.5293, 0.01419, 0.5293, 0.01419, 0.9056, 0.9832, 0.01326, 0.9417, 0.02545, 0.9417, 0.06487, 0.9832, 0.06004, 0.6017, 0.2126, 0.6203, 0.1934, 0.9417, 0.06487, 0.9832, 0.06004, 0.01419, 0.9056, 0.01419, 0.9908, 0.1296, 0.9908, 0.1296, 0.9056, 0.5154, 0.01326, 0.5476, 0.02545, 0.5476, 0.1442, 0.5154, 0.1542, 0.6017, 0.2126, 0.6203, 0.1934, 0.5476, 0.1442, 0.5154, 0.1542, 0.5154, 0.01326, 0.5476, 0.02545, 0.9417, 0.02545, 0.9832, 0.01326, 0.9832, 0.06004, 0.9417, 0.06487, 0.9417, 0.02545, 0.9832, 0.01326, 0.4769, 0.511, 0.3613, 0.511, 0.3613, 0.4647, 0.4769, 0.4647, 0.5154, 0.1542, 0.5476, 0.1442, 0.5476, 0.02545, 0.5154, 0.01326, 0.9832, 0.06004, 0.9417, 0.06487, 0.6203, 0.1934, 0.6017, 0.2126, 0.01443, 0.511, 0.1301, 0.511, 0.1301, 0.3717, 0.01443, 0.3717, 0.5154, 0.1542, 0.5476, 0.1442, 0.6203, 0.1934, 0.6017, 0.2126, 0.9832, 0.01326, 0.9417, 0.02545, 0.5476, 0.02545, 0.5154, 0.01326, 0.3527, 0.8873, 0.3527, 0.5702, 0.245, 0.5702, 0.245, 0.8873, 0.245, 0.8873, 0.245, 0.5702, 0.1372, 0.5702, 0.1372, 0.8873, 0.1372, 0.8873, 0.1372, 0.9591, 0.245, 0.9591, 0.245, 0.8873, 0.245, 0.8873, 0.245, 0.9591, 0.3527, 0.9591, 0.3527, 0.8873, 0.7086, 0.951, 0.7086, 0.5709, 0.6032, 0.5709, 0.6032, 0.951, 0.6032, 0.951, 0.6032, 0.5709, 0.4979, 0.5709, 0.4979, 0.951, 0.3537, 0.4989, 0.2457, 0.4989, 0.2457, 0.46, 0.3537, 0.46, 0.2457, 0.4989, 0.1377, 0.4989, 0.1377, 0.46, 0.2457, 0.46, 0.1377, 0.4989, 0.2457, 0.4989, 0.2457, 0.3815, 0.1377, 0.3815, 0.2457, 0.4989, 0.3537, 0.4989, 0.3537, 0.3815, 0.2457, 0.3815, 0.3613, 0.511, 0.4769, 0.511, 0.4769, 0.3717, 0.3613, 0.3717, 0.0173, 0.01551, 0.4898, 0.01551, 0.4898, 0.06276, 0.1045, 0.2169, 0.0173, 0.1578, 0.4757, 0.9056, 0.4757, 0.5293, 0.3603, 0.5293, 0.3603, 0.9056, 0.1301, 0.511, 0.01443, 0.511, 0.01443, 0.4647, 0.1301, 0.4647, 0.4898, 0.01551, 0.0173, 0.01551, 0.0173, 0.1578, 0.1045, 0.2169, 0.4898, 0.06276, 0.3603, 0.9056, 0.3603, 0.9908, 0.4757, 0.9908, 0.4757, 0.9056, 0.1296, 0.9056, 0.1296, 0.5293, 0.01419, 0.5293, 0.01419, 0.9056, 0.9832, 0.01326, 0.9417, 0.02545, 0.9417, 0.06487, 0.9832, 0.06004, 0.6017, 0.2126, 0.6203, 0.1934, 0.9417, 0.06487, 0.9832, 0.06004, 0.01419, 0.9056, 0.01419, 0.9908, 0.1296, 0.9908, 0.1296, 0.9056, 0.5154, 0.01326, 0.5476, 0.02545, 0.5476, 0.1442, 0.5154, 0.1542, 0.6017, 0.2126, 0.6203, 0.1934, 0.5476, 0.1442, 0.5154, 0.1542, 0.5154, 0.01326, 0.5476, 0.02545, 0.9417, 0.02545, 0.9832, 0.01326, 0.9832, 0.06004, 0.9417, 0.06487, 0.9417, 0.02545, 0.9832, 0.01326, 0.4769, 0.511, 0.3613, 0.511, 0.3613, 0.4647, 0.4769, 0.4647, 0.5154, 0.1542, 0.5476, 0.1442, 0.5476, 0.02545, 0.5154, 0.01326, 0.9832, 0.06004, 0.9417, 0.06487, 0.6203, 0.1934, 0.6017, 0.2126, 0.01443, 0.511, 0.1301, 0.511, 0.1301, 0.3717, 0.01443, 0.3717, 0.5154, 0.1542, 0.5476, 0.1442, 0.6203, 0.1934, 0.6017, 0.2126, 0.9832, 0.01326, 0.9417, 0.02545, 0.5476, 0.02545, 0.5154, 0.01326, 0.3527, 0.8873, 0.3527, 0.5702, 0.245, 0.5702, 0.245, 0.8873, 0.245, 0.8873, 0.245, 0.5702, 0.1372, 0.5702, 0.1372, 0.8873, 0.1372, 0.8873, 0.1372, 0.9591, 0.245, 0.9591, 0.245, 0.8873, 0.245, 0.8873, 0.245, 0.9591, 0.3527, 0.9591, 0.3527, 0.8873, 0.7086, 0.951, 0.7086, 0.5709, 0.6032, 0.5709, 0.6032, 0.951, 0.6032, 0.951, 0.6032, 0.5709, 0.4979, 0.5709, 0.4979, 0.951, 0.3537, 0.4989, 0.2457, 0.4989, 0.2457, 0.46, 0.3537, 0.46, 0.2457, 0.4989, 0.1377, 0.4989, 0.1377, 0.46, 0.2457, 0.46, 0.1377, 0.4989, 0.2457, 0.4989, 0.2457, 0.3815, 0.1377, 0.3815, 0.2457, 0.4989, 0.3537, 0.4989, 0.3537, 0.3815, 0.2457, 0.3815, 0.3613, 0.511, 0.3613, 0.3717, 0.4769, 0.3717, 0.4769, 0.511, 0.0173, 0.01551, 0.0173, 0.1578, 0.1045, 0.2169, 0.4898, 0.06276, 0.4898, 0.01551, 0.4757, 0.9056, 0.3603, 0.9056, 0.3603, 0.5293, 0.4757, 0.5293, 0.1301, 0.511, 0.1301, 0.4647, 0.01443, 0.4647, 0.01443, 0.511, 0.4898, 0.01551, 0.4898, 0.06276, 0.1045, 0.2169, 0.0173, 0.1578, 0.0173, 0.01551, 0.3603, 0.9056, 0.4757, 0.9056, 0.4757, 0.9908, 0.3603, 0.9908, 0.1296, 0.9056, 0.01419, 0.9056, 0.01419, 0.5293, 0.1296, 0.5293, 0.9832, 0.01326, 0.9832, 0.06004, 0.9417, 0.06487, 0.9417, 0.02545, 0.6017, 0.2126, 0.9832, 0.06004, 0.9417, 0.06487, 0.6203, 0.1934, 0.01419, 0.9056, 0.1296, 0.9056, 0.1296, 0.9908, 0.01419, 0.9908, 0.5154, 0.01326, 0.5154, 0.1542, 0.5476, 0.1442, 0.5476, 0.02545, 0.6017, 0.2126, 0.5154, 0.1542, 0.5476, 0.1442, 0.6203, 0.1934, 0.5154, 0.01326, 0.9832, 0.01326, 0.9417, 0.02545, 0.5476, 0.02545, 0.9832, 0.06004, 0.9832, 0.01326, 0.9417, 0.02545, 0.9417, 0.06487, 0.4769, 0.511, 0.4769, 0.4647, 0.3613, 0.4647, 0.3613, 0.511, 0.5154, 0.1542, 0.5154, 0.01326, 0.5476, 0.02545, 0.5476, 0.1442, 0.9832, 0.06004, 0.6017, 0.2126, 0.6203, 0.1934, 0.9417, 0.06487, 0.01443, 0.511, 0.01443, 0.3717, 0.1301, 0.3717, 0.1301, 0.511, 0.5154, 0.1542, 0.6017, 0.2126, 0.6203, 0.1934, 0.5476, 0.1442, 0.9832, 0.01326, 0.5154, 0.01326, 0.5476, 0.02545, 0.9417, 0.02545, 0.3527, 0.8873, 0.245, 0.8873, 0.245, 0.5702, 0.3527, 0.5702, 0.245, 0.8873, 0.1372, 0.8873, 0.1372, 0.5702, 0.245, 0.5702, 0.1372, 0.8873, 0.245, 0.8873, 0.245, 0.9591, 0.1372, 0.9591, 0.245, 0.8873, 0.3527, 0.8873, 0.3527, 0.9591, 0.245, 0.9591, 0.7086, 0.951, 0.6032, 0.951, 0.6032, 0.5709, 0.7086, 0.5709, 0.6032, 0.951, 0.4979, 0.951, 0.4979, 0.5709, 0.6032, 0.5709, 0.3537, 0.4989, 0.3537, 0.46, 0.2457, 0.46, 0.2457, 0.4989, 0.2457, 0.4989, 0.2457, 0.46, 0.1377, 0.46, 0.1377, 0.4989, 0.1377, 0.4989, 0.1377, 0.3815, 0.2457, 0.3815, 0.2457, 0.4989, 0.2457, 0.4989, 0.2457, 0.3815, 0.3537, 0.3815, 0.3537, 0.4989])
me_cube_002.materials.append(mat_foot)
me_cube_002.update()

# ---- objects
ob_base = bpy.data.objects.new('base', me_cube)
ob_active = bpy.data.objects.new('active', me_cube_001)
ob_foot = bpy.data.objects.new('foot', me_cube_002)

# ---- transforms, parenting, visibility, modifiers, constraints
ob_base.location = (0.0, 0.0, 0.0)
ob_base.scale = (0.8088, 0.7258, 0.8088)
ob_base.lock_rotations_4d = False
ob_base.empty_display_type = 'ARROWS'
ob_base.lineart.crease_threshold = 0.0
ob_active.location = (0.0, 0.0, 0.1667)
ob_active.scale = (0.9105, 0.8171, 0.9105)
ob_active.lock_rotations_4d = False
ob_active.empty_display_type = 'ARROWS'
ob_active.lineart.crease_threshold = 0.0
_m = ob_active.modifiers.new('Smooth by Angle', 'NODES')
_m.node_group = ng_smooth_by_angle
_gi = [s.identifier for s in ng_smooth_by_angle.interface.items_tree if s.item_type == 'SOCKET' and s.in_out == 'INPUT']
_m[_gi[1]] = 0.9933  # Angle
_m.use_pin_to_last = True
_m.show_group_selector = False
ob_foot.location = (0.0, -0.7979, 0.0)
ob_foot.scale = (0.1237, 0.1237, 0.1237)

# ---- collection membership
col_collection.objects.link(ob_base)
col_collection.objects.link(ob_active)
col_collection.objects.link(ob_foot)

# ---- scene / render settings (as saved in the file)
scene.frame_start = 1; scene.frame_end = 3; scene.frame_set(1)
scene.render.engine = 'BLENDER_EEVEE_NEXT'
bpy.context.view_layer.update()

# ---- added for rendering (the .blend has no active camera and no usable light): camera, sun
cam_auto = bpy.data.cameras.new('AutoCamera')
cam_auto.lens = 50.0
cam_auto.sensor_width = 36.0
cam_auto.clip_end = 1000.0
ob_auto_camera = bpy.data.objects.new('AutoCamera', cam_auto)
scene.collection.objects.link(ob_auto_camera)
ob_auto_camera.location = (2.47374, -2.96641, 2.07222)
ob_auto_camera.rotation_euler = (1.09748, -7.21219e-08, 0.694738)
scene.camera = ob_auto_camera
light_auto_sun = bpy.data.lights.new('AutoSun', 'SUN')
light_auto_sun.energy = 3.0
light_auto_sun.angle = 0.0523599
ob_auto_sun = bpy.data.objects.new('AutoSun', light_auto_sun)
scene.collection.objects.link(ob_auto_sun)
ob_auto_sun.rotation_euler = (0.872665, 0.174533, 0.523599)
bpy.context.view_layer.update()
